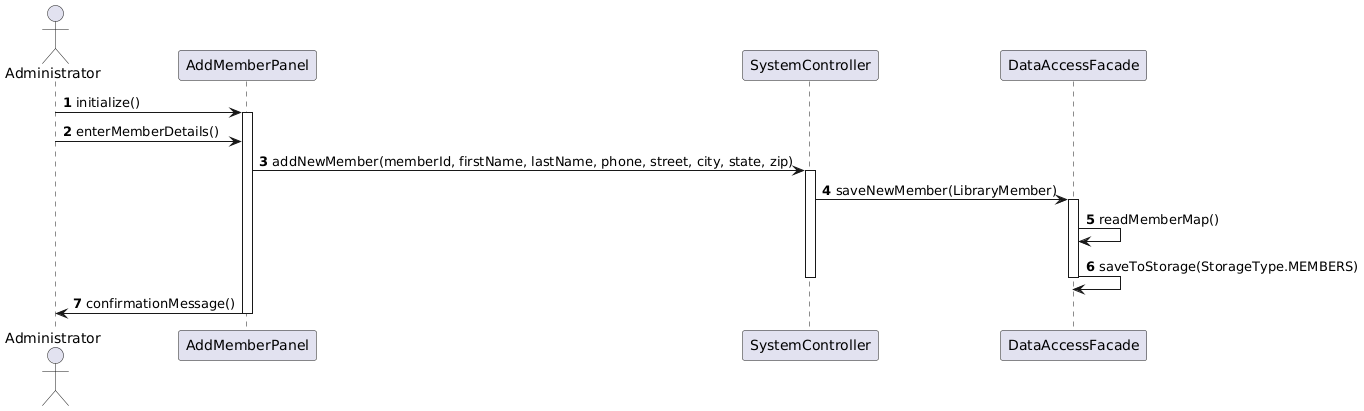

The diagram above was rendered by PlantUML. Its source (embedded in the PNG):
@startuml
autonumber
actor Administrator

Administrator -> AddMemberPanel : initialize()
activate AddMemberPanel

Administrator -> AddMemberPanel : enterMemberDetails()
AddMemberPanel -> SystemController : addNewMember(memberId, firstName, lastName, phone, street, city, state, zip)
activate SystemController

SystemController -> DataAccessFacade : saveNewMember(LibraryMember)
activate DataAccessFacade

DataAccessFacade -> DataAccessFacade : readMemberMap()
DataAccessFacade -> DataAccessFacade : saveToStorage(StorageType.MEMBERS)
deactivate DataAccessFacade

deactivate SystemController

Administrator <- AddMemberPanel : confirmationMessage()
deactivate AddMemberPanel
@enduml